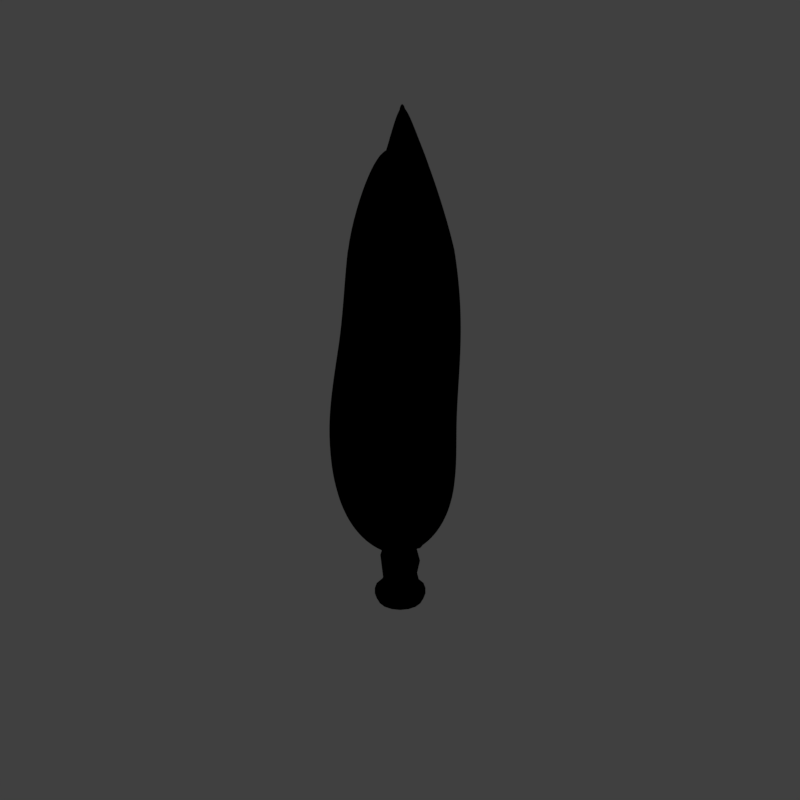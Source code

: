 # Source: titc_V001.blend  (saved by Blender 2.79.0; exported with 4.5.12 LTS)
import bpy
from mathutils import Matrix  # noqa: F401  (used for matrix-valued properties, if any)

bpy.ops.wm.read_factory_settings(use_empty=True)
scene = bpy.context.scene
scene.name = 'Scene'

# ---- collections
col_collection_1 = bpy.data.collections.new('Collection 1'); scene.collection.children.link(col_collection_1)

# ---- materials (node trees are filled in below, after node groups)
mat_material_001 = bpy.data.materials.new('Material.001')
mat_material_001.alpha_threshold = 0.0
mat_material_001.use_transparent_shadow = False
mat_material_001.diffuse_color = (0.06992, 0.1215, 0.05629, 1.0)
mat_material_001.specular_color = (0.1279, 0.2932, 0.1055)
mat_material_001.roughness = 0.5
mat_material_001.specular_intensity = 0.6647
mat_guide = bpy.data.materials.new('guide')
mat_guide.alpha_threshold = 0.0
mat_guide.use_transparent_shadow = False
mat_guide.diffuse_color = (1.0, 0.0, 0.004819, 1.0)
mat_guide.roughness = 0.5
mat_bark_001 = bpy.data.materials.new('Bark.001')
mat_bark_001.alpha_threshold = 0.0
mat_bark_001.use_transparent_shadow = False
mat_bark_001.diffuse_color = (0.3251, 0.2439, 0.2405, 1.0)
mat_bark_001.roughness = 0.5
mat_bark_001.specular_intensity = 0.173
mat_bark_001.line_color = (0.0, 0.0, 0.0, 1.0)
mat_bark_stump_001 = bpy.data.materials.new('Bark_stump.001')
mat_bark_stump_001.alpha_threshold = 0.0
mat_bark_stump_001.use_transparent_shadow = False
mat_bark_stump_001.roughness = 0.5

# ---- material node trees

# ---- world
world_world = bpy.data.worlds.new('World'); scene.world = world_world
world_world.color = (0.05088, 0.05088, 0.05088)
world_world.use_sun_shadow = False
world_world.sun_shadow_jitter_overblur = 0.0
world_world.cycles.sampling_method = 'MANUAL'
world_world.light_settings.distance = 0.0

# ---- cameras
cam_camera = bpy.data.cameras.new('Camera')
cam_camera.type = 'ORTHO'
cam_camera.sensor_fit = 'HORIZONTAL'
cam_camera.clip_start = 220.0
cam_camera.clip_end = 340.0
cam_camera.lens = 35.0
cam_camera.sensor_width = 1.0
cam_camera.sensor_height = 18.0
cam_camera.ortho_scale = 16.97
cam_camera.shift_x = -0.0001725
cam_camera.shift_y = 0.25
cam_camera.dof.focus_distance = 0.0
cam_camera.dof.aperture_fstop = 128.0
cam_camera.dof.aperture_blades = 6

# ---- lights
light_lightdome = bpy.data.lights.new('LightDome', 'SUN')
light_lightdome.transmission_factor = 0.0
light_lightdome.angle = 0.1993
light_lightdome.energy = 0.1
light_lightdome.shadow_buffer_clip_start = 0.5
light_lightdome.shadow_soft_size = 0.1
light_lightdome.shadow_cascade_max_distance = 1000.0
light_fillerlight = bpy.data.lights.new('FillerLight', 'SUN')
light_fillerlight.transmission_factor = 0.0
light_fillerlight.angle = 0.9273
light_fillerlight.energy = 0.5
light_fillerlight.shadow_buffer_clip_start = 0.5
light_fillerlight.shadow_soft_size = 0.5
light_fillerlight.shadow_cascade_max_distance = 1000.0
light_mainlight = bpy.data.lights.new('MainLight', 'SUN')
light_mainlight.transmission_factor = 0.0
light_mainlight.angle = 0.9273
light_mainlight.energy = 1.3
light_mainlight.shadow_buffer_clip_start = 0.5
light_mainlight.shadow_soft_size = 0.5
light_mainlight.shadow_cascade_max_distance = 1000.0

# ---- meshes
me_cube = bpy.data.meshes.new('Cube')
me_cube.from_pydata([(-0.2929, -0.2171, 2.936), (-1.917, -1.599, 3.683), (-0.2872, 0.347, 2.888), (-1.789, 1.974, 3.373), (0.2746, -0.2107, 2.972), (1.805, -1.606, 3.845), (0.2805, 0.3534, 2.925), (1.762, 2.004, 3.559), (-0.576, -0.6627, 13.36), (-0.4894, 0.3009, 12.57), (0.5755, 0.2028, 12.65), (0.6705, -0.6615, 12.58), (-0.1573, -0.1331, 14.98), (-0.1769, 0.05916, 14.92), (0.01494, 0.03858, 14.92), (0.0213, -0.09741, 14.94), (0.126, -0.2972, 13.98), (-0.3765, -0.3256, 13.94), (-0.292, 0.2061, 13.8), (0.1289, 0.1512, 13.81), (-1.779, -1.584, 5.899), (-1.54, -1.971, 10.24), (-1.184, 1.375, 10.19), (-1.944, 2.584, 5.539), (2.08, -1.55, 6.022), (2.084, -1.913, 10.2), (1.738, 1.239, 9.978), (2.248, 2.33, 5.684), (-0.04607, 0.4298, 13.39), (0.1189, 0.3847, 13.45), (-0.2173, 0.8125, 12.77), (0.3262, 0.5362, 12.76), (-1.867, -1.909, 8.052), (-1.78, 1.87, 8.027), (1.878, -1.869, 8.031), (1.781, 1.667, 7.916)], [], [(0, 1, 3, 2), (2, 3, 7, 6), (6, 7, 5, 4), (4, 5, 1, 0), (2, 6, 4, 0), (22, 21, 8, 9), (17, 16, 15, 12), (21, 25, 11, 8), (22, 9, 28, 30), (25, 26, 10, 11), (14, 13, 12, 15), (19, 18, 13, 14), (16, 19, 14, 15), (18, 17, 12, 13), (9, 8, 17, 18), (11, 10, 19, 16), (10, 9, 18, 19), (8, 11, 16, 17), (5, 7, 27, 24), (34, 35, 26, 25), (7, 3, 23, 27), (35, 33, 22, 26), (1, 5, 24, 20), (32, 34, 25, 21), (3, 1, 20, 23), (33, 32, 21, 22), (28, 29, 31, 30), (26, 22, 30, 31), (9, 10, 29, 28), (10, 26, 31, 29), (23, 20, 32, 33), (20, 24, 34, 32), (27, 23, 33, 35), (24, 27, 35, 34)])
me_cube.polygons.foreach_set('use_smooth', [True] * 34)
me_cube.materials.append(mat_material_001)
me_cube.use_remesh_preserve_volume = False
me_cube.use_remesh_preserve_attributes = False
me_cube.use_mirror_vertex_groups = False
me_cube.update()
me_plane_001 = bpy.data.meshes.new('Plane.001')
me_plane_001.from_pydata([(-2.0, -2.0, 0.0), (2.0, -2.0, 0.0), (-2.0, 2.0, 0.0), (2.0, 2.0, 0.0), (-1.864, 1.864, 0.0), (-1.864, -1.864, 0.0), (1.864, -1.864, 0.0), (1.864, 1.864, 0.0)], [], [(5, 4, 2, 0), (6, 5, 0, 1), (7, 6, 1, 3), (4, 7, 3, 2)])
me_plane_001.materials.append(mat_guide)
me_plane_001.use_remesh_preserve_volume = False
me_plane_001.use_remesh_preserve_attributes = False
me_plane_001.use_mirror_vertex_groups = False
me_plane_001.update()
me_cube_001 = bpy.data.meshes.new('Cube.001')
me_cube_001.from_pydata([(-2.0, -2.0, 0.0), (-2.0, -2.0, 1.633), (-2.0, 2.0, 0.0), (-2.0, 2.0, 1.633), (2.0, -2.0, 0.0), (2.0, -2.0, 1.633), (2.0, 2.0, 0.0), (2.0, 2.0, 1.633)], [], [(0, 1, 3, 2), (2, 3, 7, 6), (6, 7, 5, 4), (4, 5, 1, 0), (2, 6, 4, 0), (7, 3, 1, 5)])
me_cube_001.use_remesh_preserve_volume = False
me_cube_001.use_remesh_preserve_attributes = False
me_cube_001.use_mirror_vertex_groups = False
me_cube_001.update()
me_circle_001 = bpy.data.meshes.new('Circle.001')
me_circle_001.from_pydata([(0.0, 1.045, 0.0), (-0.4, 0.9656, 0.0), (-0.7391, 0.7391, 0.0), (-0.9656, 0.4, 0.0), (-1.045, 0.0, 0.0), (-0.9656, -0.4, 0.0), (-0.7391, -0.7391, 0.0), (-0.4, -0.9656, 0.0), (-1.49e-07, -1.045, 0.0), (0.4, -0.9656, 0.0), (0.7391, -0.7391, 0.0), (0.9656, -0.4, 0.0), (1.045, 0.0, 0.0), (0.9656, 0.4, 0.0), (0.7391, 0.7391, 0.0), (0.4, 0.9656, 0.0), (0.0, 1.203, 1.9), (-0.4605, 1.112, 1.9), (-0.8508, 0.8508, 1.9), (-1.112, 0.4605, 1.9), (-1.203, 0.0, 1.9), (-1.112, -0.4605, 1.9), (-0.8508, -0.8508, 1.9), (-0.4605, -1.112, 1.9), (-1.788e-07, -1.203, 1.9), (0.4605, -1.112, 1.9), (0.8508, -0.8508, 1.9), (1.112, -0.4605, 1.9), (1.203, 0.0, 1.9), (1.112, 0.4605, 1.9), (0.8508, 0.8508, 1.9), (0.4605, 1.112, 1.9), (-5.96e-08, 0.0, 1.9), (0.7104, -0.6277, 0.7574), (0.8522, -0.353, 0.8281), (-0.8604, 0.3258, 0.8337), (-0.9224, 0.0, 0.8281), (0.8564, -0.05599, 0.837), (-0.8522, -0.353, 0.8281), (0.6903, 0.2156, 0.8499), (-0.6522, -0.6522, 0.8281), (0.4907, 0.5011, 0.8511), (-0.353, -0.8522, 0.8281), (0.2811, 0.7292, 0.8424), (-1.49e-07, -0.9224, 0.8281), (-0.08934, 0.8597, 0.8061), (-0.3173, 0.8081, 0.8079), (0.4962, -0.6902, 0.789), (-0.6764, 0.5642, 0.8421), (1.112, 0.4605, 0.1529), (-0.4605, 1.112, 0.1529), (-0.8508, -0.8508, 0.1529), (1.112, -0.4605, 0.1529), (0.8508, -0.8508, 0.1529), (0.0, 1.203, 0.1529), (0.4605, -1.112, 0.1529), (0.8508, 0.8508, 0.1529), (-0.8508, 0.8508, 0.1529), (-0.4605, -1.112, 0.1529), (-1.203, 0.0, 0.1529), (-1.112, 0.4605, 0.1529), (0.4605, 1.112, 0.1529), (1.203, 0.0, 0.1529), (-1.788e-07, -1.203, 0.1529), (-1.112, -0.4605, 0.1529), (-0.9224, 0.0, 0.2293), (0.0, 0.9224, 0.2293), (0.6522, -0.6522, 0.2293), (0.353, 0.8522, 0.2293), (0.353, -0.8522, 0.2293), (0.8522, 0.353, 0.2293), (0.9224, 0.0, 0.2293), (-0.8522, 0.353, 0.2293), (-0.353, 0.8522, 0.2293), (0.6522, 0.6522, 0.2293), (-1.49e-07, -0.9224, 0.2293), (-0.6522, 0.6522, 0.2293), (-0.6522, -0.6522, 0.2293), (-0.8522, -0.353, 0.2293), (-0.353, -0.8522, 0.2293), (0.8522, -0.353, 0.2293), (1.112, -0.4605, 0.07646), (-1.203, 0.0, 0.07646), (1.203, 0.0, 0.07646), (-1.112, -0.4605, 0.07646), (1.112, 0.4605, 0.07646), (-0.8508, -0.8508, 0.07646), (0.8508, 0.8508, 0.07646), (-0.4605, -1.112, 0.07646), (0.4605, 1.112, 0.07646), (-1.788e-07, -1.203, 0.07646), (-0.4605, 1.112, 0.07646), (0.4605, -1.112, 0.07646), (-0.8508, 0.8508, 0.07646), (0.8508, -0.8508, 0.07646), (0.0, 1.203, 0.07646), (-1.112, 0.4605, 0.07646), (-0.3613, 0.8724, 0.584), (-0.3093, 0.7468, 0.3075), (0.8724, -0.3613, 0.5119), (0.7468, -0.3093, 0.366), (0.6677, 0.6677, 0.5238), (0.5715, 0.5715, 0.3563), (0.3613, 0.8724, 0.5417), (0.3093, 0.7468, 0.3418), (0.0, 0.8083, 0.3246), (0.0, 0.9442, 0.5629), (-1.49e-07, -0.9442, 0.5629), (-1.192e-07, -0.8083, 0.3246), (0.3613, -0.8724, 0.5417), (0.3093, -0.7468, 0.3418), (0.5715, -0.5715, 0.3563), (0.6677, -0.6677, 0.5238), (-0.6677, 0.6677, 0.6019), (-0.5715, 0.5715, 0.2929), (0.8724, 0.3613, 0.5119), (0.7468, 0.3093, 0.366), (-0.7468, 0.3093, 0.2832), (-0.8724, 0.3613, 0.6139), (0.9442, 0.0, 0.5077), (0.8083, 0.0, 0.3695), (-0.9442, 0.0, 0.6181), (-0.8083, 0.0, 0.2798), (-0.6677, -0.6677, 0.6019), (-0.5715, -0.5715, 0.2929), (-0.8724, -0.3613, 0.6139), (-0.7468, -0.3093, 0.2832), (-0.3613, -0.8724, 0.584), (-0.3093, -0.7468, 0.3075), (-0.07003, 0.8567, 0.7091), (-0.5564, -0.5559, 0.664), (0.4973, -0.7227, 0.6852), (0.7215, -0.2991, 0.7184), (-0.7276, -0.3011, 0.6567), (0.7803, -0.0004925, 0.721), (-0.5564, 0.5559, 0.664), (-0.0005411, -0.7839, 0.6877), (0.5395, 0.542, 0.713), (-0.7276, 0.3011, 0.6567), (-0.301, -0.7253, 0.6749), (-0.7877, 0.0, 0.6541), (0.7051, 0.2852, 0.7206), (0.3018, -0.7926, 0.7057), (0.299, 0.7233, 0.7004), (-0.2621, 0.8193, 0.7009), (-0.1394, 1.143, 0.7163), (-0.1578, 1.112, 0.7901), (-0.321, 1.079, 0.7885), (-0.2771, 1.119, 0.7083), (-0.2377, 1.601, 0.8984), (-0.2715, 1.269, 0.9594), (-0.4309, 1.283, 0.9495), (-0.3702, 1.647, 0.8874), (-0.273, 1.703, 1.154), (-0.2862, 1.47, 1.189), (-0.4503, 1.476, 1.185), (-0.4107, 1.732, 1.148), (-0.3673, 1.285, 0.8278), (-0.3005, 1.511, 0.7439), (-0.1439, 1.514, 0.7524), (-0.1823, 1.305, 0.8323), (0.5715, -0.9322, 0.6893), (0.7559, -0.7544, 0.7576), (0.543, -0.8148, 0.7899), (0.3806, -1.007, 0.7111), (0.8618, -1.153, 0.798), (0.7844, -0.9847, 0.8359), (0.6432, -1.072, 0.838), (0.752, -1.244, 0.7975), (0.9067, -1.196, 1.115), (0.7983, -0.9747, 1.126), (0.6543, -1.057, 1.128), (0.7957, -1.286, 1.117), (0.8842, -1.452, 0.9565), (0.7739, -1.542, 0.9574), (0.6487, -1.342, 0.9832), (0.7913, -1.257, 0.9809), (0.5955, 0.5767, 0.8066), (0.7967, 0.2785, 0.8074), (0.7732, 0.6707, 0.7432), (0.9333, 0.411, 0.7456), (0.6514, 0.5976, 0.8323), (0.8515, 0.2987, 0.8334), (0.8819, 0.7228, 0.7861), (1.038, 0.4606, 0.7876), (0.7646, 0.6503, 0.9073), (0.9641, 0.3539, 0.9086), (0.9936, 0.7701, 0.8829), (1.15, 0.5077, 0.8837), (0.9171, 0.7271, 1.123), (1.123, 0.4641, 1.123), (1.171, 0.8887, 1.121), (1.331, 0.6411, 1.121), (1.296, 1.128, 1.38), (1.49, 0.807, 1.38), (1.539, 1.239, 1.379), (1.696, 0.9751, 1.379)], [], [(34, 27, 26, 33), (36, 20, 19, 35), (37, 28, 27, 34), (38, 21, 20, 36), (39, 29, 28, 37), (40, 22, 21, 38), (41, 30, 29, 39), (42, 23, 22, 40), (43, 31, 30, 41), (44, 24, 23, 42), (46, 17, 16, 45), (45, 16, 31, 43), (47, 25, 24, 44), (48, 18, 17, 46), (33, 26, 25, 47), (35, 19, 18, 48), (16, 32, 31), (25, 32, 24), (18, 32, 17), (26, 32, 25), (19, 32, 18), (27, 32, 26), (20, 32, 19), (28, 32, 27), (21, 32, 20), (29, 32, 28), (22, 32, 21), (30, 32, 29), (23, 32, 22), (31, 32, 30), (24, 32, 23), (17, 32, 16), (96, 60, 57, 93), (94, 53, 55, 92), (93, 57, 50, 91), (92, 55, 63, 90), (95, 54, 61, 89), (91, 50, 54, 95), (90, 63, 58, 88), (89, 61, 56, 87), (88, 58, 51, 86), (87, 56, 49, 85), (86, 51, 64, 84), (85, 49, 62, 83), (84, 64, 59, 82), (83, 62, 52, 81), (82, 59, 60, 96), (81, 52, 53, 94), (57, 60, 72, 76), (50, 57, 76, 73), (61, 54, 66, 68), (58, 63, 75, 79), (51, 58, 79, 77), (64, 51, 77, 78), (59, 64, 78, 65), (60, 59, 65, 72), (55, 53, 67, 69), (63, 55, 69, 75), (54, 50, 73, 66), (56, 61, 68, 74), (49, 56, 74, 70), (62, 49, 70, 71), (52, 62, 71, 80), (53, 52, 80, 67), (73, 76, 114, 98), (79, 75, 108, 128), (78, 77, 124, 126), (72, 65, 122, 117), (75, 69, 110, 108), (74, 68, 104, 102), (71, 70, 116, 120), (67, 80, 100, 111), (76, 72, 117, 114), (68, 66, 105, 104), (77, 79, 128, 124), (65, 78, 126, 122), (69, 67, 111, 110), (66, 73, 98, 105), (70, 74, 102, 116), (80, 71, 120, 100), (11, 81, 94, 10), (4, 82, 96, 3), (12, 83, 81, 11), (5, 84, 82, 4), (13, 85, 83, 12), (6, 86, 84, 5), (14, 87, 85, 13), (7, 88, 86, 6), (15, 89, 87, 14), (8, 90, 88, 7), (1, 91, 95, 0), (0, 95, 89, 15), (9, 92, 90, 8), (2, 93, 91, 1), (10, 94, 92, 9), (3, 96, 93, 2), (98, 114, 113, 97), (97, 113, 135, 144), (126, 124, 123, 125), (125, 123, 130, 133), (108, 110, 109, 107), (107, 109, 142, 136), (120, 116, 115, 119), (119, 115, 141, 134), (114, 117, 118, 113), (113, 118, 138, 135), (124, 128, 127, 123), (123, 127, 139, 130), (110, 111, 112, 109), (109, 112, 131, 142), (116, 102, 101, 115), (115, 101, 137, 141), (128, 108, 107, 127), (127, 107, 136, 139), (117, 122, 121, 118), (118, 121, 140, 138), (102, 104, 103, 101), (101, 103, 143, 137), (111, 100, 99, 112), (112, 99, 132, 131), (104, 105, 106, 103), (103, 106, 129, 143), (122, 126, 125, 121), (121, 125, 133, 140), (105, 98, 97, 106), (106, 97, 144, 129), (100, 120, 119, 99), (99, 119, 134, 132), (144, 135, 48, 46), (133, 130, 40, 38), (136, 142, 47, 44), (134, 141, 39, 37), (135, 138, 35, 48), (130, 139, 42, 40), (33, 47, 163, 162), (41, 39, 178, 177), (139, 136, 44, 42), (138, 140, 36, 35), (137, 143, 43, 41), (131, 132, 34, 33), (143, 129, 45, 43), (140, 133, 38, 36), (45, 129, 145, 146), (132, 134, 37, 34), (158, 157, 151, 152), (46, 45, 146, 147), (129, 144, 148, 145), (144, 46, 147, 148), (152, 151, 155, 156), (160, 159, 149, 150), (159, 158, 152, 149), (157, 160, 150, 151), (153, 156, 155, 154), (150, 149, 153, 154), (149, 152, 156, 153), (151, 150, 154, 155), (147, 146, 160, 157), (145, 148, 158, 159), (146, 145, 159, 160), (148, 147, 157, 158), (161, 162, 166, 165), (131, 33, 162, 161), (47, 142, 164, 163), (142, 131, 161, 164), (174, 173, 169, 172), (164, 161, 165, 168), (162, 163, 167, 166), (163, 164, 168, 167), (172, 169, 170, 171), (176, 175, 171, 170), (175, 174, 172, 171), (173, 176, 170, 169), (165, 166, 176, 173), (167, 168, 174, 175), (166, 167, 175, 176), (168, 165, 173, 174), (180, 179, 183, 184), (39, 141, 180, 178), (141, 137, 179, 180), (137, 41, 177, 179), (183, 181, 185, 187), (179, 177, 181, 183), (178, 180, 184, 182), (177, 178, 182, 181), (186, 188, 192, 190), (182, 184, 188, 186), (181, 182, 186, 185), (184, 183, 187, 188), (192, 191, 195, 196), (185, 186, 190, 189), (188, 187, 191, 192), (187, 185, 189, 191), (196, 195, 193, 194), (191, 189, 193, 195), (190, 192, 196, 194), (189, 190, 194, 193)])
me_circle_001.polygons.foreach_set('use_smooth', [True] * 196)
me_circle_001.polygons.foreach_set('material_index', [0, 0, 0, 0, 0, 0, 0, 0, 0, 0, 0, 0, 0, 0, 0, 0, 1, 1, 1, 1, 1, 1, 1, 1, 1, 1, 1, 1, 1, 1, 1, 1, 0, 0, 0, 0, 0, 0, 0, 0, 0, 0, 0, 0, 0, 0, 0, 0, 0, 0, 0, 0, 0, 0, 0, 0, 0, 0, 0, 0, 0, 0, 0, 0, 0, 0, 0, 0, 0, 0, 0, 0, 0, 0, 0, 0, 0, 0, 0, 0, 0, 0, 0, 0, 0, 0, 0, 0, 0, 0, 0, 0, 0, 0, 0, 0, 0, 0, 0, 0, 0, 0, 0, 0, 0, 0, 0, 0, 0, 0, 0, 0, 0, 0, 0, 0, 0, 0, 0, 0, 0, 0, 0, 0, 0, 0, 0, 0, 0, 0, 0, 0, 0, 0, 0, 0, 0, 0, 0, 0, 0, 0, 0, 0, 0, 0, 0, 0, 0, 0, 0, 0, 0, 0, 0, 0, 0, 0, 0, 0, 0, 0, 0, 0, 0, 0, 0, 0, 0, 0, 0, 0, 0, 0, 0, 0, 0, 0, 0, 0, 0, 0, 0, 0, 0, 0, 0, 0, 0, 0, 0, 0, 0, 0, 0, 0])
_uv = me_circle_001.uv_layers.new(name='UVMap')
_uv.uv.foreach_set('vector', [0.4324, 0.449, 0.03922, 0.449, 0.03922, 0.4719, 0.4324, 0.4719, 0.4324, 0.2426, 0.03922, 0.2426, 0.03922, 0.2655, 0.4324, 0.2655, 0.4324, 0.4261, 0.03922, 0.4261, 0.03922, 0.449, 0.4324, 0.449, 0.4324, 0.5866, 0.03922, 0.5866, 0.03922, 0.6095, 0.4324, 0.6095, 0.4324, 0.4031, 0.03922, 0.4031, 0.03922, 0.4261, 0.4324, 0.4261, 0.4324, 0.5637, 0.03922, 0.5637, 0.03922, 0.5866, 0.4324, 0.5866, 0.4324, 0.3802, 0.03922, 0.3802, 0.03922, 0.4031, 0.4324, 0.4031, 0.4324, 0.5407, 0.03922, 0.5407, 0.03922, 0.5637, 0.4324, 0.5637, 0.4324, 0.3573, 0.03922, 0.3573, 0.03922, 0.3802, 0.4324, 0.3802, 0.4324, 0.5178, 0.03922, 0.5178, 0.03922, 0.5407, 0.4324, 0.5407, 0.4324, 0.3114, 0.03922, 0.3114, 0.03922, 0.3343, 0.4324, 0.3343, 0.4324, 0.3343, 0.03922, 0.3343, 0.03922, 0.3573, 0.4324, 0.3573, 0.4324, 0.4949, 0.03922, 0.4949, 0.03922, 0.5178, 0.4324, 0.5178, 0.4324, 0.2885, 0.03922, 0.2885, 0.03922, 0.3114, 0.4324, 0.3114, 0.4324, 0.4719, 0.03922, 0.4719, 0.03922, 0.4949, 0.4324, 0.4949, 0.4324, 0.2655, 0.03922, 0.2655, 0.03922, 0.2885, 0.4324, 0.2885, 0.5, 1.0, 0.5, 0.5, 0.6913, 0.9619, 0.6913, 0.03806, 0.5, 0.5, 0.5, 0.0, 0.1464, 0.8536, 0.5, 0.5, 0.3087, 0.9619, 0.8536, 0.1464, 0.5, 0.5, 0.6913, 0.03806, 0.03806, 0.6913, 0.5, 0.5, 0.1464, 0.8536, 0.9619, 0.3087, 0.5, 0.5, 0.8536, 0.1464, 0.0, 0.5, 0.5, 0.5, 0.03806, 0.6913, 1.0, 0.5, 0.5, 0.5, 0.9619, 0.3087, 0.03806, 0.3087, 0.5, 0.5, 0.0, 0.5, 0.9619, 0.6913, 0.5, 0.5, 1.0, 0.5, 0.1464, 0.1464, 0.5, 0.5, 0.03806, 0.3087, 0.8536, 0.8536, 0.5, 0.5, 0.9619, 0.6913, 0.3087, 0.03806, 0.5, 0.5, 0.1464, 0.1464, 0.6913, 0.9619, 0.5, 0.5, 0.8536, 0.8536, 0.5, 0.0, 0.5, 0.5, 0.3087, 0.03806, 0.3087, 0.9619, 0.5, 0.5, 0.5, 1.0, 0.794, 0.2655, 0.7623, 0.2655, 0.7623, 0.2885, 0.794, 0.2885, 0.794, 0.4719, 0.7623, 0.4719, 0.7623, 0.4949, 0.794, 0.4949, 0.794, 0.2885, 0.7623, 0.2885, 0.7623, 0.3114, 0.794, 0.3114, 0.794, 0.4949, 0.7623, 0.4949, 0.7623, 0.5178, 0.794, 0.5178, 0.794, 0.3343, 0.7623, 0.3343, 0.7623, 0.3573, 0.794, 0.3573, 0.794, 0.3114, 0.7623, 0.3114, 0.7623, 0.3343, 0.794, 0.3343, 0.794, 0.5178, 0.7623, 0.5178, 0.7623, 0.5407, 0.794, 0.5407, 0.794, 0.3573, 0.7623, 0.3573, 0.7623, 0.3802, 0.794, 0.3802, 0.794, 0.5407, 0.7623, 0.5407, 0.7623, 0.5637, 0.794, 0.5637, 0.794, 0.3802, 0.7623, 0.3802, 0.7623, 0.4031, 0.794, 0.4031, 0.794, 0.5637, 0.7623, 0.5637, 0.7623, 0.5866, 0.794, 0.5866, 0.794, 0.4031, 0.7623, 0.4031, 0.7623, 0.4261, 0.794, 0.4261, 0.794, 0.5866, 0.7623, 0.5866, 0.7623, 0.6095, 0.794, 0.6095, 0.794, 0.4261, 0.7623, 0.4261, 0.7623, 0.449, 0.794, 0.449, 0.794, 0.2426, 0.7623, 0.2426, 0.7623, 0.2655, 0.794, 0.2655, 0.794, 0.449, 0.7623, 0.449, 0.7623, 0.4719, 0.794, 0.4719, 0.7623, 0.2885, 0.7623, 0.2655, 0.7307, 0.2655, 0.7307, 0.2885, 0.7623, 0.3114, 0.7623, 0.2885, 0.7307, 0.2885, 0.7307, 0.3114, 0.7623, 0.3573, 0.7623, 0.3343, 0.7307, 0.3343, 0.7307, 0.3573, 0.7623, 0.5407, 0.7623, 0.5178, 0.7307, 0.5178, 0.7307, 0.5407, 0.7623, 0.5637, 0.7623, 0.5407, 0.7307, 0.5407, 0.7307, 0.5637, 0.7623, 0.5866, 0.7623, 0.5637, 0.7307, 0.5637, 0.7307, 0.5866, 0.7623, 0.6095, 0.7623, 0.5866, 0.7307, 0.5866, 0.7307, 0.6095, 0.7623, 0.2655, 0.7623, 0.2426, 0.7307, 0.2426, 0.7307, 0.2655, 0.7623, 0.4949, 0.7623, 0.4719, 0.7307, 0.4719, 0.7307, 0.4949, 0.7623, 0.5178, 0.7623, 0.4949, 0.7307, 0.4949, 0.7307, 0.5178, 0.7623, 0.3343, 0.7623, 0.3114, 0.7307, 0.3114, 0.7307, 0.3343, 0.7623, 0.3802, 0.7623, 0.3573, 0.7307, 0.3573, 0.7307, 0.3802, 0.7623, 0.4031, 0.7623, 0.3802, 0.7307, 0.3802, 0.7307, 0.4031, 0.7623, 0.4261, 0.7623, 0.4031, 0.7307, 0.4031, 0.7307, 0.4261, 0.7623, 0.449, 0.7623, 0.4261, 0.7307, 0.4261, 0.7307, 0.449, 0.7623, 0.4719, 0.7623, 0.449, 0.7307, 0.449, 0.7307, 0.4719, 0.7307, 0.3114, 0.7307, 0.2885, 0.7062, 0.2885, 0.6994, 0.3114, 0.7307, 0.5407, 0.7307, 0.5178, 0.6913, 0.5178, 0.6994, 0.5407, 0.7307, 0.5866, 0.7307, 0.5637, 0.7062, 0.5637, 0.7108, 0.5866, 0.7307, 0.2655, 0.7307, 0.2426, 0.7124, 0.2426, 0.7108, 0.2655, 0.7307, 0.5178, 0.7307, 0.4949, 0.6832, 0.4949, 0.6913, 0.5178, 0.7307, 0.3802, 0.7307, 0.3573, 0.6832, 0.3573, 0.6763, 0.3802, 0.7307, 0.4261, 0.7307, 0.4031, 0.6717, 0.4031, 0.6701, 0.4261, 0.7307, 0.4719, 0.7307, 0.449, 0.6717, 0.449, 0.6763, 0.4719, 0.7307, 0.2885, 0.7307, 0.2655, 0.7108, 0.2655, 0.7062, 0.2885, 0.7307, 0.3573, 0.7307, 0.3343, 0.6913, 0.3343, 0.6832, 0.3573, 0.7307, 0.5637, 0.7307, 0.5407, 0.6994, 0.5407, 0.7062, 0.5637, 0.7307, 0.6095, 0.7307, 0.5866, 0.7108, 0.5866, 0.7124, 0.6095, 0.7307, 0.4949, 0.7307, 0.4719, 0.6763, 0.4719, 0.6832, 0.4949, 0.7307, 0.3343, 0.7307, 0.3114, 0.6994, 0.3114, 0.6913, 0.3343, 0.7307, 0.4031, 0.7307, 0.3802, 0.6763, 0.3802, 0.6717, 0.4031, 0.7307, 0.449, 0.7307, 0.4261, 0.6701, 0.4261, 0.6717, 0.449, 0.8256, 0.449, 0.794, 0.449, 0.794, 0.4719, 0.8256, 0.4719, 0.8256, 0.2426, 0.794, 0.2426, 0.794, 0.2655, 0.8256, 0.2655, 0.8256, 0.4261, 0.794, 0.4261, 0.794, 0.449, 0.8256, 0.449, 0.8256, 0.5866, 0.794, 0.5866, 0.794, 0.6095, 0.8256, 0.6095, 0.8256, 0.4031, 0.794, 0.4031, 0.794, 0.4261, 0.8256, 0.4261, 0.8256, 0.5637, 0.794, 0.5637, 0.794, 0.5866, 0.8256, 0.5866, 0.8256, 0.3802, 0.794, 0.3802, 0.794, 0.4031, 0.8256, 0.4031, 0.8256, 0.5407, 0.794, 0.5407, 0.794, 0.5637, 0.8256, 0.5637, 0.8256, 0.3573, 0.794, 0.3573, 0.794, 0.3802, 0.8256, 0.3802, 0.8256, 0.5178, 0.794, 0.5178, 0.794, 0.5407, 0.8256, 0.5407, 0.8256, 0.3114, 0.794, 0.3114, 0.794, 0.3343, 0.8256, 0.3343, 0.8256, 0.3343, 0.794, 0.3343, 0.794, 0.3573, 0.8256, 0.3573, 0.8256, 0.4949, 0.794, 0.4949, 0.794, 0.5178, 0.8256, 0.5178, 0.8256, 0.2885, 0.794, 0.2885, 0.794, 0.3114, 0.8256, 0.3114, 0.8256, 0.4719, 0.794, 0.4719, 0.794, 0.4949, 0.8256, 0.4949, 0.8256, 0.2655, 0.794, 0.2655, 0.794, 0.2885, 0.8256, 0.2885, 0.6994, 0.3114, 0.7062, 0.2885, 0.5769, 0.2885, 0.5841, 0.3114, 0.5841, 0.3114, 0.5769, 0.2885, 0.5024, 0.2885, 0.4969, 0.3114, 0.7108, 0.5866, 0.7062, 0.5637, 0.5769, 0.5637, 0.572, 0.5866, 0.572, 0.5866, 0.5769, 0.5637, 0.5024, 0.5637, 0.506, 0.5866, 0.6913, 0.5178, 0.6832, 0.4949, 0.6012, 0.4949, 0.5927, 0.5178, 0.5927, 0.5178, 0.6012, 0.4949, 0.4842, 0.4949, 0.4905, 0.5178, 0.6701, 0.4261, 0.6717, 0.4031, 0.6133, 0.4031, 0.615, 0.4261, 0.615, 0.4261, 0.6133, 0.4031, 0.4753, 0.4031, 0.4741, 0.4261, 0.7062, 0.2885, 0.7108, 0.2655, 0.572, 0.2655, 0.5769, 0.2885, 0.5769, 0.2885, 0.572, 0.2655, 0.506, 0.2655, 0.5024, 0.2885, 0.7062, 0.5637, 0.6994, 0.5407, 0.5841, 0.5407, 0.5769, 0.5637, 0.5769, 0.5637, 0.5841, 0.5407, 0.4969, 0.5407, 0.5024, 0.5637, 0.6832, 0.4949, 0.6763, 0.4719, 0.6084, 0.4719, 0.6012, 0.4949, 0.6012, 0.4949, 0.6084, 0.4719, 0.4789, 0.4719, 0.4842, 0.4949, 0.6717, 0.4031, 0.6763, 0.3802, 0.6084, 0.3802, 0.6133, 0.4031, 0.6133, 0.4031, 0.6084, 0.3802, 0.4789, 0.3802, 0.4753, 0.4031, 0.6994, 0.5407, 0.6913, 0.5178, 0.5927, 0.5178, 0.5841, 0.5407, 0.5841, 0.5407, 0.5927, 0.5178, 0.4905, 0.5178, 0.4969, 0.5407, 0.7108, 0.2655, 0.7124, 0.2426, 0.5703, 0.2426, 0.572, 0.2655, 0.572, 0.2655, 0.5703, 0.2426, 0.5073, 0.2426, 0.506, 0.2655, 0.6763, 0.3802, 0.6832, 0.3573, 0.6012, 0.3573, 0.6084, 0.3802, 0.6084, 0.3802, 0.6012, 0.3573, 0.4842, 0.3573, 0.4789, 0.3802, 0.6763, 0.4719, 0.6717, 0.449, 0.6133, 0.449, 0.6084, 0.4719, 0.6084, 0.4719, 0.6133, 0.449, 0.4753, 0.449, 0.4789, 0.4719, 0.6832, 0.3573, 0.6913, 0.3343, 0.5927, 0.3343, 0.6012, 0.3573, 0.6012, 0.3573, 0.5927, 0.3343, 0.4905, 0.3343, 0.4842, 0.3573, 0.7124, 0.6095, 0.7108, 0.5866, 0.572, 0.5866, 0.5703, 0.6095, 0.5703, 0.6095, 0.572, 0.5866, 0.506, 0.5866, 0.5073, 0.6095, 0.6913, 0.3343, 0.6994, 0.3114, 0.5841, 0.3114, 0.5927, 0.3343, 0.5927, 0.3343, 0.5841, 0.3114, 0.4969, 0.3114, 0.4905, 0.3343, 0.6717, 0.449, 0.6701, 0.4261, 0.615, 0.4261, 0.6133, 0.449, 0.6133, 0.449, 0.615, 0.4261, 0.4741, 0.4261, 0.4753, 0.449, 0.4969, 0.3114, 0.5024, 0.2885, 0.4324, 0.2885, 0.4324, 0.3114, 0.506, 0.5866, 0.5024, 0.5637, 0.4324, 0.5637, 0.4324, 0.5866, 0.4905, 0.5178, 0.4842, 0.4949, 0.4324, 0.4949, 0.4324, 0.5178, 0.4741, 0.4261, 0.4753, 0.4031, 0.4324, 0.4031, 0.4324, 0.4261, 0.5024, 0.2885, 0.506, 0.2655, 0.4324, 0.2655, 0.4324, 0.2885, 0.5024, 0.5637, 0.4969, 0.5407, 0.4324, 0.5407, 0.4324, 0.5637, 0.4324, 0.4719, 0.4324, 0.4949, 0.4324, 0.4949, 0.4324, 0.4719, 0.4324, 0.3802, 0.4324, 0.4031, 0.4324, 0.4031, 0.4324, 0.3802, 0.4969, 0.5407, 0.4905, 0.5178, 0.4324, 0.5178, 0.4324, 0.5407, 0.506, 0.2655, 0.5073, 0.2426, 0.4324, 0.2426, 0.4324, 0.2655, 0.4789, 0.3802, 0.4842, 0.3573, 0.4324, 0.3573, 0.4324, 0.3802, 0.4789, 0.4719, 0.4753, 0.449, 0.4324, 0.449, 0.4324, 0.4719, 0.4842, 0.3573, 0.4905, 0.3343, 0.4324, 0.3343, 0.4324, 0.3573, 0.5073, 0.6095, 0.506, 0.5866, 0.4324, 0.5866, 0.4324, 0.6095, 0.4324, 0.3343, 0.4905, 0.3343, 0.4905, 0.3343, 0.4324, 0.3343, 0.4753, 0.449, 0.4741, 0.4261, 0.4324, 0.4261, 0.4324, 0.449, 0.4969, 0.3114, 0.4324, 0.3114, 0.4324, 0.3114, 0.4969, 0.3114, 0.4324, 0.3114, 0.4324, 0.3343, 0.4324, 0.3343, 0.4324, 0.3114, 0.4905, 0.3343, 0.4969, 0.3114, 0.4969, 0.3114, 0.4905, 0.3343, 0.4969, 0.3114, 0.4324, 0.3114, 0.4324, 0.3114, 0.4969, 0.3114, 0.4969, 0.3114, 0.4324, 0.3114, 0.4324, 0.3114, 0.4969, 0.3114, 0.4324, 0.3343, 0.4905, 0.3343, 0.4905, 0.3343, 0.4324, 0.3343, 0.4905, 0.3343, 0.4969, 0.3114, 0.4969, 0.3114, 0.4905, 0.3343, 0.4324, 0.3114, 0.4324, 0.3343, 0.4324, 0.3343, 0.4324, 0.3114, 0.4905, 0.3343, 0.4969, 0.3114, 0.4324, 0.3114, 0.4324, 0.3343, 0.4324, 0.3343, 0.4905, 0.3343, 0.4905, 0.3343, 0.4324, 0.3343, 0.4905, 0.3343, 0.4969, 0.3114, 0.4969, 0.3114, 0.4905, 0.3343, 0.4324, 0.3114, 0.4324, 0.3343, 0.4324, 0.3343, 0.4324, 0.3114, 0.4324, 0.3114, 0.4324, 0.3343, 0.4324, 0.3343, 0.4324, 0.3114, 0.4905, 0.3343, 0.4969, 0.3114, 0.4969, 0.3114, 0.4905, 0.3343, 0.4324, 0.3343, 0.4905, 0.3343, 0.4905, 0.3343, 0.4324, 0.3343, 0.4969, 0.3114, 0.4324, 0.3114, 0.4324, 0.3114, 0.4969, 0.3114, 0.4789, 0.4719, 0.4324, 0.4719, 0.4324, 0.4719, 0.4789, 0.4719, 0.4789, 0.4719, 0.4324, 0.4719, 0.4324, 0.4719, 0.4789, 0.4719, 0.4324, 0.4949, 0.4842, 0.4949, 0.4842, 0.4949, 0.4324, 0.4949, 0.4842, 0.4949, 0.4789, 0.4719, 0.4789, 0.4719, 0.4842, 0.4949, 0.4842, 0.4949, 0.4789, 0.4719, 0.4789, 0.4719, 0.4842, 0.4949, 0.4842, 0.4949, 0.4789, 0.4719, 0.4789, 0.4719, 0.4842, 0.4949, 0.4324, 0.4719, 0.4324, 0.4949, 0.4324, 0.4949, 0.4324, 0.4719, 0.4324, 0.4949, 0.4842, 0.4949, 0.4842, 0.4949, 0.4324, 0.4949, 0.4842, 0.4949, 0.4789, 0.4719, 0.4324, 0.4719, 0.4324, 0.4949, 0.4324, 0.4719, 0.4324, 0.4949, 0.4324, 0.4949, 0.4324, 0.4719, 0.4324, 0.4949, 0.4842, 0.4949, 0.4842, 0.4949, 0.4324, 0.4949, 0.4789, 0.4719, 0.4324, 0.4719, 0.4324, 0.4719, 0.4789, 0.4719, 0.4789, 0.4719, 0.4324, 0.4719, 0.4324, 0.4719, 0.4789, 0.4719, 0.4324, 0.4949, 0.4842, 0.4949, 0.4842, 0.4949, 0.4324, 0.4949, 0.4324, 0.4719, 0.4324, 0.4949, 0.4324, 0.4949, 0.4324, 0.4719, 0.4842, 0.4949, 0.4789, 0.4719, 0.4789, 0.4719, 0.4842, 0.4949, 0.4753, 0.4031, 0.4789, 0.3802, 0.4789, 0.3802, 0.4753, 0.4031, 0.4324, 0.4031, 0.4753, 0.4031, 0.4753, 0.4031, 0.4324, 0.4031, 0.4753, 0.4031, 0.4789, 0.3802, 0.4789, 0.3802, 0.4753, 0.4031, 0.4789, 0.3802, 0.4324, 0.3802, 0.4324, 0.3802, 0.4789, 0.3802, 0.4789, 0.3802, 0.4324, 0.3802, 0.4324, 0.3802, 0.4789, 0.3802, 0.4789, 0.3802, 0.4324, 0.3802, 0.4324, 0.3802, 0.4789, 0.3802, 0.4324, 0.4031, 0.4753, 0.4031, 0.4753, 0.4031, 0.4324, 0.4031, 0.4324, 0.3802, 0.4324, 0.4031, 0.4324, 0.4031, 0.4324, 0.3802, 0.4324, 0.4031, 0.4753, 0.4031, 0.4753, 0.4031, 0.4324, 0.4031, 0.4324, 0.4031, 0.4753, 0.4031, 0.4753, 0.4031, 0.4324, 0.4031, 0.4324, 0.3802, 0.4324, 0.4031, 0.4324, 0.4031, 0.4324, 0.3802, 0.4753, 0.4031, 0.4789, 0.3802, 0.4789, 0.3802, 0.4753, 0.4031, 0.4753, 0.4031, 0.4789, 0.3802, 0.4789, 0.3802, 0.4753, 0.4031, 0.4324, 0.3802, 0.4324, 0.4031, 0.4324, 0.4031, 0.4324, 0.3802, 0.4753, 0.4031, 0.4789, 0.3802, 0.4789, 0.3802, 0.4753, 0.4031, 0.4789, 0.3802, 0.4324, 0.3802, 0.4324, 0.3802, 0.4789, 0.3802, 0.4753, 0.4031, 0.4789, 0.3802, 0.4324, 0.3802, 0.4324, 0.4031, 0.4789, 0.3802, 0.4324, 0.3802, 0.4324, 0.3802, 0.4789, 0.3802, 0.4324, 0.4031, 0.4753, 0.4031, 0.4753, 0.4031, 0.4324, 0.4031, 0.4324, 0.3802, 0.4324, 0.4031, 0.4324, 0.4031, 0.4324, 0.3802])
me_circle_001.materials.append(mat_bark_001)
me_circle_001.materials.append(mat_bark_stump_001)
me_circle_001.use_remesh_preserve_volume = False
me_circle_001.use_remesh_preserve_attributes = False
me_circle_001.use_mirror_vertex_groups = False
me_circle_001.update()

# ---- objects
ob_rig = bpy.data.objects.new('Rig', None)
ob_verticaljoint = bpy.data.objects.new('VerticalJoint', None)
ob_lightdome = bpy.data.objects.new('LightDome', light_lightdome)
ob_fillerlight = bpy.data.objects.new('FillerLight', light_fillerlight)
ob_mainlight = bpy.data.objects.new('Mainlight', light_mainlight)
ob_camera = bpy.data.objects.new('Camera', cam_camera)
ob_cube = bpy.data.objects.new('Cube', me_cube)
ob_plane_001 = bpy.data.objects.new('Plane.001', me_plane_001)
ob_cube_001 = bpy.data.objects.new('Cube.001', me_cube_001)
ob_circle_004 = bpy.data.objects.new('Circle.004', me_circle_001)

# ---- transforms, parenting, visibility, modifiers, constraints
ob_rig.location = (0.0, 0.0, 0.0)
ob_rig.rotation_mode = 'YXZ'
ob_rig.rotation_euler = (0.0, 0.0, -0.7854)
ob_rig.empty_image_offset = (0.0, 0.0)
ob_rig.hide_viewport = True
ob_rig.hide_select = True
ob_rig.lineart.crease_threshold = 0.0
ob_verticaljoint.parent = ob_rig
ob_verticaljoint.location = (0.0, 0.0, 0.0)
ob_verticaljoint.empty_image_offset = (0.0, 0.0)
ob_verticaljoint.hide_viewport = True
ob_verticaljoint.hide_select = True
ob_verticaljoint.lineart.crease_threshold = 0.0
ob_lightdome.parent = ob_verticaljoint
ob_lightdome.location = (0.0, 0.0, 0.0)
ob_lightdome.hide_viewport = True
ob_lightdome.hide_select = True
ob_lightdome.lineart.crease_threshold = 0.0
ob_fillerlight.parent = ob_verticaljoint
ob_fillerlight.location = (0.0, 0.0, 0.0)
ob_fillerlight.rotation_euler = (0.0, -1.265, 2.007)
ob_fillerlight.hide_select = True
ob_fillerlight.lineart.crease_threshold = 0.0
ob_mainlight.parent = ob_verticaljoint
ob_mainlight.location = (0.0, 0.0, 0.0)
ob_mainlight.rotation_euler = (1.178, 0.0, 1.571)
ob_mainlight.hide_select = True
ob_mainlight.lineart.crease_threshold = 0.0
ob_camera.parent = ob_verticaljoint
ob_camera.location = (0.0, -241.9, 139.7)
ob_camera.rotation_euler = (1.047, 0.0, 0.0)
ob_camera.hide_select = True
ob_camera.lineart.crease_threshold = 0.0
ob_cube.location = (0.0, 0.0, -0.5783)
ob_cube.rotation_euler = (0.0, -0.0, 1.571)
ob_cube.scale = (0.5156, 0.5156, 0.8532)
ob_cube.lineart.crease_threshold = 0.0
_vg = ob_cube.vertex_groups.new(name='Group')
for _i, _w in zip([0, 1, 2, 3, 4, 5, 6, 7, 8, 9, 10, 11, 12, 13, 14, 15, 16, 17, 18, 19, 20, 21, 22, 23, 24, 25, 26, 27, 28, 29, 30, 31, 32, 33, 34, 35], [1.0, 1.0, 1.0, 1.0, 1.0, 1.0, 1.0, 1.0, 0.6919, 0.6919, 0.6919, 0.6919, 0.1, 0.1, 0.1, 0.1, 0.4308, 0.4308, 0.4308, 0.4308, 1.0, 1.0, 1.0, 1.0, 1.0, 1.0, 1.0, 1.0, 0.6919, 0.6919, 1.0, 1.0, 1.0, 1.0, 1.0, 1.0]): _vg.add([_i], _w, 'REPLACE')
_m = ob_cube.modifiers.new('Subsurf', 'SUBSURF')
_m.uv_smooth = 'PRESERVE_CORNERS'
_m.levels = 5
_m.render_levels = 4
_m.show_only_control_edges = False
_m = ob_cube.modifiers.new('Displace', 'DISPLACE')
_m.vertex_group = 'Group'
_m.strength = 1.3
_m = ob_cube.modifiers.new('Displace.001', 'DISPLACE')
_m.vertex_group = 'Group'
_m.mid_level = 0.0
_m.strength = 0.2
_m = ob_cube.modifiers.new('Displace.002', 'DISPLACE')
_m.strength = -0.1
ob_plane_001.location = (0.0, 0.0, 0.0)
ob_plane_001.hide_render = True
ob_plane_001.lineart.crease_threshold = 0.0
ob_cube_001.location = (0.0, 0.0, 0.0)
ob_cube_001.scale = (1.0, 1.0, 0.5)
ob_cube_001.hide_render = True
ob_cube_001.display_type = 'WIRE'
ob_cube_001.lineart.crease_threshold = 0.0
_m = ob_cube_001.modifiers.new('Array', 'ARRAY')
_m.count = 5
_m.constant_offset_displace = (0.0, 0.0, 0.0)
_m.relative_offset_displace = (0.0, 0.0, 1.0)
ob_circle_004.location = (0.0, 0.0, 0.0)
ob_circle_004.rotation_euler = (0.0, -0.0, -1.571)
ob_circle_004.scale = (0.4462, 0.4462, 1.798)
ob_circle_004.lineart.crease_threshold = 0.0

# ---- collection membership
col_collection_1.objects.link(ob_rig)
col_collection_1.objects.link(ob_verticaljoint)
col_collection_1.objects.link(ob_lightdome)
col_collection_1.objects.link(ob_fillerlight)
col_collection_1.objects.link(ob_mainlight)
col_collection_1.objects.link(ob_camera)
col_collection_1.objects.link(ob_cube)
col_collection_1.objects.link(ob_plane_001)
col_collection_1.objects.link(ob_cube_001)
col_collection_1.objects.link(ob_circle_004)
def _layer_coll(name, lc=None):
    lc = lc or bpy.context.view_layer.layer_collection
    for c in lc.children:
        if c.name == name: return c
        r = _layer_coll(name, c)
        if r: return r
_layer_coll('Collection 1').holdout = True

# ---- scene / render settings (as saved in the file)
scene.camera = ob_camera
scene.frame_start = 1; scene.frame_end = 250; scene.frame_set(0)
scene.render.engine = 'BLENDER_EEVEE_NEXT'
scene.render.image_settings.compression = 0
scene.render.resolution_x = 192
scene.render.resolution_y = 192
scene.render.dither_intensity = 0.0
scene.render.film_transparent = True
scene.cycles.use_denoising = False
scene.cycles.samples = 128
scene.cycles.sampling_pattern = 'TABULATED_SOBOL'
scene.cycles.use_adaptive_sampling = False
scene.cycles.use_light_tree = False
scene.cycles.blur_glossy = 0.0
scene.cycles.sample_clamp_indirect = 0.0
scene.view_settings.view_transform = 'Standard'
bpy.context.view_layer.update()
